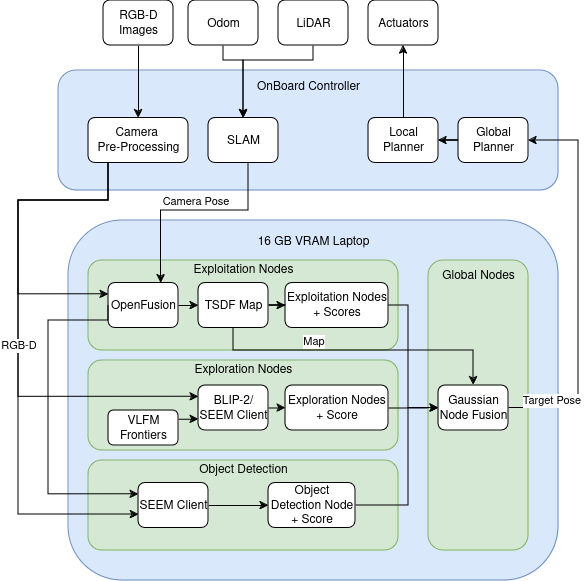

The diagram above was exported from draw.io. Its source (the exported page's mxGraphModel, read from the mxfile embedded in the PNG):
<mxGraphModel dx="1356" dy="800" grid="1" gridSize="10" guides="1" tooltips="1" connect="1" arrows="1" fold="1" page="1" pageScale="1" pageWidth="827" pageHeight="1169" math="0" shadow="0">
  <root>
    <mxCell id="0" />
    <mxCell id="1" parent="0" />
    <mxCell id="2" value="OnBoard Controller&lt;div&gt;&lt;br&gt;&lt;/div&gt;&lt;div&gt;&lt;br&gt;&lt;/div&gt;&lt;div&gt;&lt;br&gt;&lt;/div&gt;&lt;div&gt;&lt;br&gt;&lt;/div&gt;&lt;div&gt;&lt;br&gt;&lt;/div&gt;&lt;div&gt;&lt;br&gt;&lt;/div&gt;" style="rounded=1;whiteSpace=wrap;html=1;fillColor=#dae8fc;strokeColor=#6c8ebf;" vertex="1" parent="1">
      <mxGeometry x="530" y="270" width="500" height="120" as="geometry" />
    </mxCell>
    <mxCell id="3" value="&lt;div&gt;&lt;div&gt;16 GB VRAM Laptop&lt;/div&gt;&lt;/div&gt;&lt;div&gt;&lt;br&gt;&lt;/div&gt;&lt;div&gt;&lt;br&gt;&lt;/div&gt;&lt;div&gt;&lt;br&gt;&lt;/div&gt;&lt;div&gt;&lt;br&gt;&lt;/div&gt;&lt;div&gt;&lt;br&gt;&lt;/div&gt;&lt;div&gt;&lt;br&gt;&lt;/div&gt;&lt;div&gt;&lt;br&gt;&lt;/div&gt;&lt;div&gt;&lt;br&gt;&lt;/div&gt;&lt;div&gt;&lt;br&gt;&lt;/div&gt;&lt;div&gt;&lt;br&gt;&lt;/div&gt;&lt;div&gt;&lt;br&gt;&lt;/div&gt;&lt;div&gt;&lt;br&gt;&lt;/div&gt;&lt;div&gt;&lt;br&gt;&lt;/div&gt;&lt;div&gt;&lt;br&gt;&lt;/div&gt;&lt;div&gt;&lt;br&gt;&lt;/div&gt;&lt;div&gt;&lt;br&gt;&lt;/div&gt;&lt;div&gt;&lt;br&gt;&lt;/div&gt;&lt;div&gt;&lt;br&gt;&lt;/div&gt;&lt;div&gt;&lt;br&gt;&lt;/div&gt;&lt;div&gt;&lt;br&gt;&lt;/div&gt;&lt;div&gt;&lt;br&gt;&lt;/div&gt;&lt;div&gt;&lt;br&gt;&lt;/div&gt;" style="rounded=1;whiteSpace=wrap;html=1;fillColor=#dae8fc;strokeColor=#6c8ebf;" vertex="1" parent="1">
      <mxGeometry x="540" y="420" width="490" height="360" as="geometry" />
    </mxCell>
    <mxCell id="4" value="Exploration Nodes&lt;div&gt;&lt;br&gt;&lt;/div&gt;&lt;div&gt;&lt;br&gt;&lt;/div&gt;&lt;div&gt;&lt;br&gt;&lt;/div&gt;&lt;div&gt;&lt;br&gt;&lt;/div&gt;&lt;div&gt;&lt;br&gt;&lt;/div&gt;" style="rounded=1;whiteSpace=wrap;html=1;fillColor=#d5e8d4;strokeColor=#82b366;" vertex="1" parent="1">
      <mxGeometry x="560" y="560" width="310" height="90" as="geometry" />
    </mxCell>
    <mxCell id="5" value="Exploitation Nodes&lt;div&gt;&lt;br&gt;&lt;/div&gt;&lt;div&gt;&lt;br&gt;&lt;/div&gt;&lt;div&gt;&lt;br&gt;&lt;/div&gt;&lt;div&gt;&lt;br&gt;&lt;/div&gt;&lt;div&gt;&lt;br&gt;&lt;/div&gt;" style="rounded=1;whiteSpace=wrap;html=1;fillColor=#d5e8d4;strokeColor=#82b366;" vertex="1" parent="1">
      <mxGeometry x="560" y="460" width="310" height="90" as="geometry" />
    </mxCell>
    <mxCell id="6" value="Object Detection&lt;div&gt;&lt;br&gt;&lt;/div&gt;&lt;div&gt;&lt;br&gt;&lt;/div&gt;&lt;div&gt;&lt;br&gt;&lt;/div&gt;&lt;div&gt;&lt;br&gt;&lt;/div&gt;&lt;div&gt;&lt;br&gt;&lt;/div&gt;" style="rounded=1;whiteSpace=wrap;html=1;fillColor=#d5e8d4;strokeColor=#82b366;" vertex="1" parent="1">
      <mxGeometry x="560" y="660" width="310" height="90" as="geometry" />
    </mxCell>
    <mxCell id="7" style="edgeStyle=orthogonalEdgeStyle;rounded=0;orthogonalLoop=1;jettySize=auto;html=1;exitX=1;exitY=0.5;exitDx=0;exitDy=0;entryX=0;entryY=0.5;entryDx=0;entryDy=0;" edge="1" source="8" target="12" parent="1">
      <mxGeometry relative="1" as="geometry" />
    </mxCell>
    <mxCell id="8" value="BLIP-2/SEEM Client" style="rounded=1;whiteSpace=wrap;html=1;" vertex="1" parent="1">
      <mxGeometry x="670" y="585" width="70" height="45" as="geometry" />
    </mxCell>
    <mxCell id="9" style="edgeStyle=orthogonalEdgeStyle;rounded=0;orthogonalLoop=1;jettySize=auto;html=1;entryX=0;entryY=0.75;entryDx=0;entryDy=0;" edge="1" source="10" target="8" parent="1">
      <mxGeometry relative="1" as="geometry">
        <Array as="points">
          <mxPoint x="670" y="619" />
        </Array>
      </mxGeometry>
    </mxCell>
    <mxCell id="10" value="VLFM Frontiers" style="rounded=1;whiteSpace=wrap;html=1;" vertex="1" parent="1">
      <mxGeometry x="580" y="610" width="70" height="35" as="geometry" />
    </mxCell>
    <mxCell id="11" style="edgeStyle=orthogonalEdgeStyle;rounded=0;orthogonalLoop=1;jettySize=auto;html=1;exitX=1;exitY=0.5;exitDx=0;exitDy=0;entryX=0;entryY=0.5;entryDx=0;entryDy=0;" edge="1" source="12" target="25" parent="1">
      <mxGeometry relative="1" as="geometry">
        <mxPoint x="910" y="605.2857142857142" as="targetPoint" />
      </mxGeometry>
    </mxCell>
    <mxCell id="12" value="Exploration&amp;nbsp;Nodes + Score" style="rounded=1;whiteSpace=wrap;html=1;" vertex="1" parent="1">
      <mxGeometry x="757" y="585" width="103" height="45" as="geometry" />
    </mxCell>
    <mxCell id="13" style="edgeStyle=orthogonalEdgeStyle;rounded=0;orthogonalLoop=1;jettySize=auto;html=1;exitX=1;exitY=0.5;exitDx=0;exitDy=0;entryX=0;entryY=0.5;entryDx=0;entryDy=0;" edge="1" source="14" target="16" parent="1">
      <mxGeometry relative="1" as="geometry" />
    </mxCell>
    <mxCell id="14" value="OpenFusion" style="rounded=1;whiteSpace=wrap;html=1;" vertex="1" parent="1">
      <mxGeometry x="580" y="482.5" width="70" height="45" as="geometry" />
    </mxCell>
    <mxCell id="15" value="" style="edgeStyle=orthogonalEdgeStyle;rounded=0;orthogonalLoop=1;jettySize=auto;html=1;" edge="1" source="16" target="17" parent="1">
      <mxGeometry relative="1" as="geometry" />
    </mxCell>
    <mxCell id="16" value="TSDF Map" style="rounded=1;whiteSpace=wrap;html=1;" vertex="1" parent="1">
      <mxGeometry x="670" y="482.5" width="70" height="45" as="geometry" />
    </mxCell>
    <mxCell id="17" value="Exploitation&amp;nbsp;Nodes + Scores" style="rounded=1;whiteSpace=wrap;html=1;" vertex="1" parent="1">
      <mxGeometry x="757" y="482.5" width="103" height="45" as="geometry" />
    </mxCell>
    <mxCell id="18" value="&lt;div&gt;Global Nodes&lt;/div&gt;&lt;div&gt;&lt;br&gt;&lt;/div&gt;&lt;div&gt;&lt;br&gt;&lt;/div&gt;&lt;div&gt;&lt;br&gt;&lt;/div&gt;&lt;div&gt;&lt;br&gt;&lt;/div&gt;&lt;div&gt;&lt;br&gt;&lt;/div&gt;&lt;div&gt;&lt;br&gt;&lt;/div&gt;&lt;div&gt;&lt;br&gt;&lt;/div&gt;&lt;div&gt;&lt;br&gt;&lt;/div&gt;&lt;div&gt;&lt;br&gt;&lt;/div&gt;&lt;div&gt;&lt;br&gt;&lt;/div&gt;&lt;div&gt;&lt;br&gt;&lt;/div&gt;&lt;div&gt;&lt;br&gt;&lt;/div&gt;&lt;div&gt;&lt;br&gt;&lt;/div&gt;&lt;div&gt;&lt;br&gt;&lt;/div&gt;&lt;div&gt;&lt;br&gt;&lt;/div&gt;&lt;div&gt;&lt;br&gt;&lt;/div&gt;&lt;div&gt;&lt;br&gt;&lt;/div&gt;&lt;div&gt;&lt;br&gt;&lt;/div&gt;" style="rounded=1;whiteSpace=wrap;html=1;fillColor=#d5e8d4;strokeColor=#82b366;" vertex="1" parent="1">
      <mxGeometry x="900" y="460" width="100" height="290" as="geometry" />
    </mxCell>
    <mxCell id="19" style="edgeStyle=orthogonalEdgeStyle;rounded=0;orthogonalLoop=1;jettySize=auto;html=1;entryX=0;entryY=0.5;entryDx=0;entryDy=0;" edge="1" source="20" target="22" parent="1">
      <mxGeometry relative="1" as="geometry" />
    </mxCell>
    <mxCell id="20" value="SEEM Client" style="rounded=1;whiteSpace=wrap;html=1;" vertex="1" parent="1">
      <mxGeometry x="610" y="682.5" width="70" height="45" as="geometry" />
    </mxCell>
    <mxCell id="21" style="edgeStyle=orthogonalEdgeStyle;rounded=0;orthogonalLoop=1;jettySize=auto;html=1;exitX=1;exitY=0.5;exitDx=0;exitDy=0;entryX=0;entryY=0.5;entryDx=0;entryDy=0;" edge="1" source="22" target="25" parent="1">
      <mxGeometry relative="1" as="geometry">
        <Array as="points">
          <mxPoint x="880" y="705" />
          <mxPoint x="880" y="608" />
        </Array>
      </mxGeometry>
    </mxCell>
    <mxCell id="22" value="Object Detection Node + Score" style="rounded=1;whiteSpace=wrap;html=1;" vertex="1" parent="1">
      <mxGeometry x="740" y="682.5" width="87" height="45" as="geometry" />
    </mxCell>
    <mxCell id="23" style="edgeStyle=orthogonalEdgeStyle;rounded=0;orthogonalLoop=1;jettySize=auto;html=1;exitX=1;exitY=0.5;exitDx=0;exitDy=0;entryX=1;entryY=0.5;entryDx=0;entryDy=0;" edge="1" source="25" target="38" parent="1">
      <mxGeometry relative="1" as="geometry">
        <Array as="points">
          <mxPoint x="1050" y="608" />
          <mxPoint x="1050" y="340" />
        </Array>
      </mxGeometry>
    </mxCell>
    <mxCell id="24" value="Target Pose" style="edgeLabel;html=1;align=center;verticalAlign=middle;resizable=0;points=[];" vertex="1" connectable="0" parent="23">
      <mxGeometry x="-0.784" relative="1" as="geometry">
        <mxPoint y="-8" as="offset" />
      </mxGeometry>
    </mxCell>
    <mxCell id="25" value="Gaussian Node Fusion" style="rounded=1;whiteSpace=wrap;html=1;" vertex="1" parent="1">
      <mxGeometry x="910" y="585" width="70" height="45" as="geometry" />
    </mxCell>
    <mxCell id="26" style="edgeStyle=orthogonalEdgeStyle;rounded=0;orthogonalLoop=1;jettySize=auto;html=1;exitX=1;exitY=0.5;exitDx=0;exitDy=0;entryX=0;entryY=0.5;entryDx=0;entryDy=0;" edge="1" source="17" target="25" parent="1">
      <mxGeometry relative="1" as="geometry">
        <Array as="points">
          <mxPoint x="880" y="505" />
          <mxPoint x="880" y="608" />
        </Array>
      </mxGeometry>
    </mxCell>
    <mxCell id="27" style="edgeStyle=orthogonalEdgeStyle;rounded=0;orthogonalLoop=1;jettySize=auto;html=1;exitX=0.5;exitY=1;exitDx=0;exitDy=0;entryX=0.5;entryY=0;entryDx=0;entryDy=0;" edge="1" source="28" target="43" parent="1">
      <mxGeometry relative="1" as="geometry" />
    </mxCell>
    <mxCell id="28" value="RGB-D Images" style="rounded=1;whiteSpace=wrap;html=1;" vertex="1" parent="1">
      <mxGeometry x="575" y="200" width="70" height="45" as="geometry" />
    </mxCell>
    <mxCell id="29" style="edgeStyle=orthogonalEdgeStyle;rounded=0;orthogonalLoop=1;jettySize=auto;html=1;entryX=0.5;entryY=0;entryDx=0;entryDy=0;" edge="1" source="30" target="36" parent="1">
      <mxGeometry relative="1" as="geometry">
        <Array as="points">
          <mxPoint x="695" y="260" />
          <mxPoint x="715" y="260" />
        </Array>
      </mxGeometry>
    </mxCell>
    <mxCell id="30" value="Odom" style="rounded=1;whiteSpace=wrap;html=1;" vertex="1" parent="1">
      <mxGeometry x="660" y="200" width="70" height="45" as="geometry" />
    </mxCell>
    <mxCell id="31" style="edgeStyle=orthogonalEdgeStyle;rounded=0;orthogonalLoop=1;jettySize=auto;html=1;entryX=0.5;entryY=0;entryDx=0;entryDy=0;" edge="1" source="32" target="36" parent="1">
      <mxGeometry relative="1" as="geometry">
        <Array as="points">
          <mxPoint x="785" y="260" />
          <mxPoint x="715" y="260" />
        </Array>
      </mxGeometry>
    </mxCell>
    <mxCell id="32" value="LiDAR" style="rounded=1;whiteSpace=wrap;html=1;" vertex="1" parent="1">
      <mxGeometry x="750" y="200" width="70" height="45" as="geometry" />
    </mxCell>
    <mxCell id="33" value="Actuators" style="rounded=1;whiteSpace=wrap;html=1;" vertex="1" parent="1">
      <mxGeometry x="840" y="200" width="70" height="45" as="geometry" />
    </mxCell>
    <mxCell id="34" style="edgeStyle=orthogonalEdgeStyle;rounded=0;orthogonalLoop=1;jettySize=auto;html=1;entryX=0.75;entryY=0;entryDx=0;entryDy=0;" edge="1" source="36" target="14" parent="1">
      <mxGeometry relative="1" as="geometry">
        <Array as="points">
          <mxPoint x="720" y="410" />
          <mxPoint x="632" y="410" />
        </Array>
      </mxGeometry>
    </mxCell>
    <mxCell id="35" value="Camera Pose" style="edgeLabel;html=1;align=center;verticalAlign=middle;resizable=0;points=[];" vertex="1" connectable="0" parent="34">
      <mxGeometry x="-0.1022" y="-1" relative="1" as="geometry">
        <mxPoint x="-8" y="-9" as="offset" />
      </mxGeometry>
    </mxCell>
    <mxCell id="36" value="SLAM" style="rounded=1;whiteSpace=wrap;html=1;" vertex="1" parent="1">
      <mxGeometry x="680" y="317.5" width="70" height="45" as="geometry" />
    </mxCell>
    <mxCell id="37" style="edgeStyle=orthogonalEdgeStyle;rounded=0;orthogonalLoop=1;jettySize=auto;html=1;entryX=1;entryY=0.5;entryDx=0;entryDy=0;" edge="1" source="38" target="40" parent="1">
      <mxGeometry relative="1" as="geometry" />
    </mxCell>
    <mxCell id="38" value="Global Planner" style="rounded=1;whiteSpace=wrap;html=1;" vertex="1" parent="1">
      <mxGeometry x="930" y="317.5" width="70" height="45" as="geometry" />
    </mxCell>
    <mxCell id="39" style="edgeStyle=orthogonalEdgeStyle;rounded=0;orthogonalLoop=1;jettySize=auto;html=1;entryX=0.5;entryY=1;entryDx=0;entryDy=0;" edge="1" source="40" target="33" parent="1">
      <mxGeometry relative="1" as="geometry" />
    </mxCell>
    <mxCell id="40" value="Local Planner" style="rounded=1;whiteSpace=wrap;html=1;" vertex="1" parent="1">
      <mxGeometry x="840" y="317.5" width="70" height="45" as="geometry" />
    </mxCell>
    <mxCell id="41" style="edgeStyle=orthogonalEdgeStyle;rounded=0;orthogonalLoop=1;jettySize=auto;html=1;entryX=0;entryY=0.25;entryDx=0;entryDy=0;" edge="1" source="43" target="8" parent="1">
      <mxGeometry relative="1" as="geometry">
        <Array as="points">
          <mxPoint x="580" y="400" />
          <mxPoint x="490" y="400" />
          <mxPoint x="490" y="596" />
        </Array>
      </mxGeometry>
    </mxCell>
    <mxCell id="42" style="edgeStyle=orthogonalEdgeStyle;rounded=0;orthogonalLoop=1;jettySize=auto;html=1;entryX=0;entryY=0.25;entryDx=0;entryDy=0;" edge="1" source="43" target="14" parent="1">
      <mxGeometry relative="1" as="geometry">
        <Array as="points">
          <mxPoint x="580" y="400" />
          <mxPoint x="490" y="400" />
          <mxPoint x="490" y="494" />
        </Array>
      </mxGeometry>
    </mxCell>
    <mxCell id="43" value="Camera&amp;nbsp;&lt;div&gt;Pre-Processing&lt;/div&gt;" style="rounded=1;whiteSpace=wrap;html=1;" vertex="1" parent="1">
      <mxGeometry x="560" y="317.5" width="100" height="45" as="geometry" />
    </mxCell>
    <mxCell id="44" style="edgeStyle=orthogonalEdgeStyle;rounded=0;orthogonalLoop=1;jettySize=auto;html=1;entryX=0.5;entryY=0;entryDx=0;entryDy=0;" edge="1" parent="1">
      <mxGeometry relative="1" as="geometry">
        <mxPoint x="705" y="527" as="sourcePoint" />
        <mxPoint x="945" y="584.5" as="targetPoint" />
        <Array as="points">
          <mxPoint x="705" y="550" />
          <mxPoint x="945" y="550" />
        </Array>
      </mxGeometry>
    </mxCell>
    <mxCell id="45" value="Map" style="edgeLabel;html=1;align=center;verticalAlign=middle;resizable=0;points=[];" vertex="1" connectable="0" parent="44">
      <mxGeometry x="-0.3376" y="1" relative="1" as="geometry">
        <mxPoint x="3" y="-9" as="offset" />
      </mxGeometry>
    </mxCell>
    <mxCell id="46" style="edgeStyle=orthogonalEdgeStyle;rounded=0;orthogonalLoop=1;jettySize=auto;html=1;exitX=0;exitY=0.5;exitDx=0;exitDy=0;entryX=0;entryY=0.25;entryDx=0;entryDy=0;" edge="1" source="14" target="20" parent="1">
      <mxGeometry relative="1" as="geometry">
        <Array as="points">
          <mxPoint x="580" y="520" />
          <mxPoint x="520" y="520" />
          <mxPoint x="520" y="694" />
          <mxPoint x="610" y="694" />
        </Array>
      </mxGeometry>
    </mxCell>
    <mxCell id="47" style="edgeStyle=orthogonalEdgeStyle;rounded=0;orthogonalLoop=1;jettySize=auto;html=1;entryX=0.006;entryY=0.7;entryDx=0;entryDy=0;entryPerimeter=0;exitX=0.5;exitY=1;exitDx=0;exitDy=0;" edge="1" source="43" target="20" parent="1">
      <mxGeometry relative="1" as="geometry">
        <Array as="points">
          <mxPoint x="580" y="363" />
          <mxPoint x="580" y="400" />
          <mxPoint x="490" y="400" />
          <mxPoint x="490" y="714" />
        </Array>
      </mxGeometry>
    </mxCell>
    <mxCell id="48" value="RGB-D" style="edgeLabel;html=1;align=center;verticalAlign=middle;resizable=0;points=[];" vertex="1" connectable="0" parent="47">
      <mxGeometry x="0.021" y="-1" relative="1" as="geometry">
        <mxPoint as="offset" />
      </mxGeometry>
    </mxCell>
  </root>
</mxGraphModel>